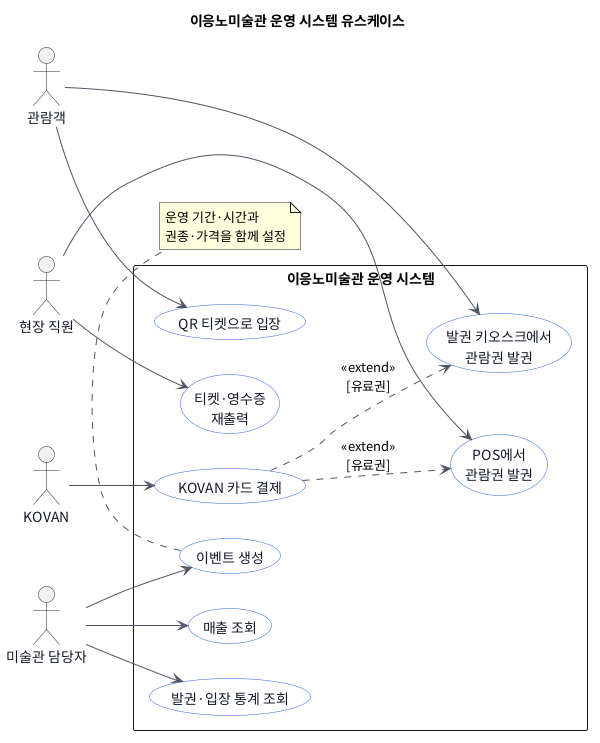

The diagram above was rendered by PlantUML. Its source (embedded in the PNG):
@startuml
title 이응노미술관 운영 시스템 유스케이스

left to right direction
skinparam shadowing false
skinparam packageStyle rectangle
skinparam defaultFontName "Noto Sans CJK KR"
skinparam ArrowColor #4B5563
skinparam actor {
  BorderColor #1F2937
  FontColor #111827
}
skinparam usecase {
  BackgroundColor #FFFFFF
  BorderColor #2563EB
  FontColor #111827
}

actor "관람객" as Visitor
actor "현장 직원" as Staff
actor "미술관 담당자" as Manager
actor "KOVAN" as PaymentProvider

rectangle "이응노미술관 운영 시스템" {
  usecase "발권 키오스크에서\n관람권 발권" as KioskTicketing
  usecase "QR 티켓으로 입장" as Admission

  usecase "POS에서\n관람권 발권" as PosTicketing
  usecase "티켓·영수증\n재출력" as ReprintTicket

  usecase "이벤트 생성" as CreateEvent
  usecase "매출 조회" as ViewSales
  usecase "발권·입장 통계 조회" as ViewStatistics

  usecase "KOVAN 카드 결제" as CardPayment
}

note bottom of CreateEvent
  운영 기간·시간과
  권종·가격을 함께 설정
end note

Visitor --> KioskTicketing
Visitor --> Admission

Staff --> PosTicketing
Staff --> ReprintTicket

Manager --> CreateEvent
Manager --> ViewSales
Manager --> ViewStatistics

PaymentProvider --> CardPayment

CardPayment ..> KioskTicketing : <<extend>>\n[유료권]
CardPayment ..> PosTicketing : <<extend>>\n[유료권]
@enduml